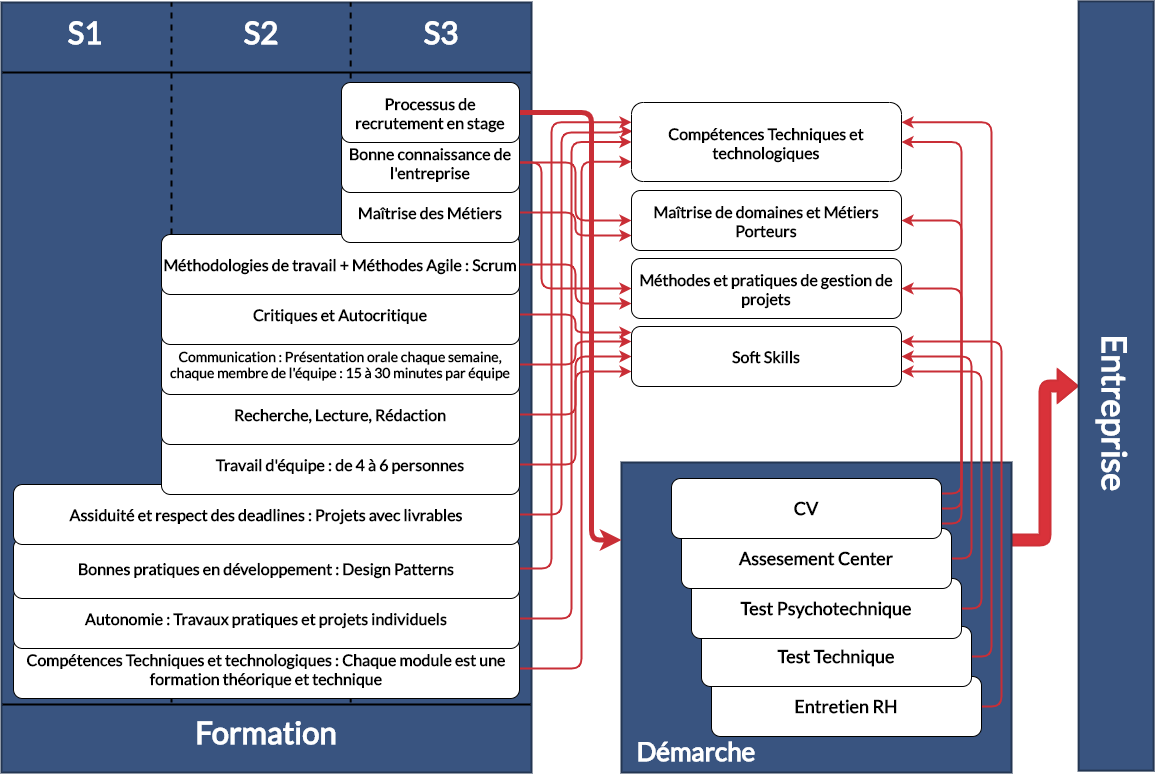

The diagram above was exported from draw.io. Its source (the exported page's mxGraphModel, read from the mxfile embedded in the PNG):
<mxGraphModel dx="1074" dy="482" grid="1" gridSize="10" guides="1" tooltips="1" connect="1" arrows="1" fold="1" page="1" pageScale="1" pageWidth="1169" pageHeight="827" background="#FFFFFF" math="0" shadow="0" extFonts="Lato^https://fonts.googleapis.com/css?family=Lato">
  <root>
    <mxCell id="0" />
    <mxCell id="1" parent="0" />
    <mxCell id="t5_dxN1HEtoVnkK6Q1lS-57" style="edgeStyle=orthogonalEdgeStyle;shape=flexArrow;curved=1;orthogonalLoop=1;jettySize=auto;html=1;exitX=1;exitY=0.25;exitDx=0;exitDy=0;entryX=0.5;entryY=1;entryDx=0;entryDy=0;strokeColor=#CF3037;strokeWidth=2;fillColor=#d9323a;fontFamily=Lato;fontSize=34;fontColor=#FFFFFF;" edge="1" parent="1" source="t5_dxN1HEtoVnkK6Q1lS-50" target="t5_dxN1HEtoVnkK6Q1lS-52">
      <mxGeometry relative="1" as="geometry" />
    </mxCell>
    <mxCell id="t5_dxN1HEtoVnkK6Q1lS-50" value="" style="rounded=0;whiteSpace=wrap;html=1;strokeWidth=2;labelBackgroundColor=none;fillColor=#395480;strokeColor=#243652;" vertex="1" parent="1">
      <mxGeometry x="630" y="490" width="390" height="310" as="geometry" />
    </mxCell>
    <mxCell id="t5_dxN1HEtoVnkK6Q1lS-35" value="" style="rounded=0;whiteSpace=wrap;html=1;strokeWidth=2;labelBackgroundColor=none;fillColor=#395480;strokeColor=#243652;" vertex="1" parent="1">
      <mxGeometry x="10" y="30" width="530" height="770" as="geometry" />
    </mxCell>
    <mxCell id="t5_dxN1HEtoVnkK6Q1lS-46" value="" style="endArrow=none;dashed=1;html=1;strokeWidth=2;fontFamily=Lato;fontSize=31;" edge="1" parent="1">
      <mxGeometry width="50" height="50" relative="1" as="geometry">
        <mxPoint x="359.17" y="730" as="sourcePoint" />
        <mxPoint x="359.17" y="30" as="targetPoint" />
      </mxGeometry>
    </mxCell>
    <mxCell id="t5_dxN1HEtoVnkK6Q1lS-45" value="" style="endArrow=none;dashed=1;html=1;strokeWidth=2;fontFamily=Lato;fontSize=31;" edge="1" parent="1">
      <mxGeometry width="50" height="50" relative="1" as="geometry">
        <mxPoint x="180" y="730" as="sourcePoint" />
        <mxPoint x="180" y="30" as="targetPoint" />
      </mxGeometry>
    </mxCell>
    <mxCell id="t5_dxN1HEtoVnkK6Q1lS-59" style="edgeStyle=orthogonalEdgeStyle;orthogonalLoop=1;jettySize=auto;html=1;exitX=1;exitY=0.5;exitDx=0;exitDy=0;entryX=0;entryY=0.75;entryDx=0;entryDy=0;strokeColor=#C92E36;strokeWidth=2;fillColor=#d9323a;fontFamily=Lato;fontSize=34;fontColor=#FFFFFF;" edge="1" parent="1" source="t5_dxN1HEtoVnkK6Q1lS-14" target="t5_dxN1HEtoVnkK6Q1lS-30">
      <mxGeometry relative="1" as="geometry">
        <Array as="points">
          <mxPoint x="590" y="696" />
          <mxPoint x="590" y="189" />
        </Array>
      </mxGeometry>
    </mxCell>
    <mxCell id="t5_dxN1HEtoVnkK6Q1lS-14" value="Compétences Techniques et technologiques : Chaque module est une formation théorique et technique" style="rounded=1;whiteSpace=wrap;html=1;fontFamily=Lato;FType=g;fontStyle=1;fontSize=16;" vertex="1" parent="1">
      <mxGeometry x="22" y="666" width="506" height="60" as="geometry" />
    </mxCell>
    <mxCell id="t5_dxN1HEtoVnkK6Q1lS-60" style="edgeStyle=orthogonalEdgeStyle;orthogonalLoop=1;jettySize=auto;html=1;exitX=1;exitY=0.5;exitDx=0;exitDy=0;entryX=0;entryY=0.5;entryDx=0;entryDy=0;strokeColor=#C92E36;strokeWidth=2;fillColor=#d9323a;fontFamily=Lato;fontSize=34;fontColor=#FFFFFF;" edge="1" parent="1" source="t5_dxN1HEtoVnkK6Q1lS-15" target="t5_dxN1HEtoVnkK6Q1lS-30">
      <mxGeometry relative="1" as="geometry">
        <Array as="points">
          <mxPoint x="580" y="646" />
          <mxPoint x="580" y="170" />
        </Array>
      </mxGeometry>
    </mxCell>
    <mxCell id="t5_dxN1HEtoVnkK6Q1lS-15" value="Autonomie : Travaux pratiques et projets individuels" style="rounded=1;whiteSpace=wrap;html=1;fontFamily=Lato;FType=g;fontStyle=1;fontSize=16;" vertex="1" parent="1">
      <mxGeometry x="22" y="616" width="506" height="60" as="geometry" />
    </mxCell>
    <mxCell id="t5_dxN1HEtoVnkK6Q1lS-61" style="edgeStyle=orthogonalEdgeStyle;orthogonalLoop=1;jettySize=auto;html=1;exitX=1;exitY=0.5;exitDx=0;exitDy=0;entryX=0;entryY=0.25;entryDx=0;entryDy=0;strokeColor=#C92E36;strokeWidth=2;fillColor=#d9323a;fontFamily=Lato;fontSize=34;fontColor=#FFFFFF;" edge="1" parent="1" source="t5_dxN1HEtoVnkK6Q1lS-16" target="t5_dxN1HEtoVnkK6Q1lS-30">
      <mxGeometry relative="1" as="geometry">
        <Array as="points">
          <mxPoint x="560" y="596" />
          <mxPoint x="560" y="150" />
        </Array>
      </mxGeometry>
    </mxCell>
    <mxCell id="t5_dxN1HEtoVnkK6Q1lS-16" value="Bonnes pratiques en développement : Design Patterns" style="rounded=1;whiteSpace=wrap;html=1;fontFamily=Lato;FType=g;fontStyle=1;fontSize=16;" vertex="1" parent="1">
      <mxGeometry x="22" y="566" width="506" height="60" as="geometry" />
    </mxCell>
    <mxCell id="t5_dxN1HEtoVnkK6Q1lS-62" style="edgeStyle=orthogonalEdgeStyle;orthogonalLoop=1;jettySize=auto;html=1;exitX=1;exitY=0.5;exitDx=0;exitDy=0;strokeColor=#C92E36;strokeWidth=2;fillColor=#d9323a;fontFamily=Lato;fontSize=34;fontColor=#FFFFFF;entryX=0.004;entryY=0.365;entryDx=0;entryDy=0;entryPerimeter=0;" edge="1" parent="1" source="t5_dxN1HEtoVnkK6Q1lS-17" target="t5_dxN1HEtoVnkK6Q1lS-30">
      <mxGeometry relative="1" as="geometry">
        <mxPoint x="630" y="160" as="targetPoint" />
        <Array as="points">
          <mxPoint x="570" y="542" />
          <mxPoint x="570" y="160" />
          <mxPoint x="630" y="160" />
          <mxPoint x="630" y="159" />
        </Array>
      </mxGeometry>
    </mxCell>
    <mxCell id="t5_dxN1HEtoVnkK6Q1lS-17" value="Assiduité et respect des deadlines : Projets avec livrables" style="rounded=1;whiteSpace=wrap;html=1;fontFamily=Lato;FType=g;fontStyle=1;fontSize=16;" vertex="1" parent="1">
      <mxGeometry x="22" y="512" width="506" height="60" as="geometry" />
    </mxCell>
    <mxCell id="t5_dxN1HEtoVnkK6Q1lS-63" style="edgeStyle=orthogonalEdgeStyle;orthogonalLoop=1;jettySize=auto;html=1;exitX=1;exitY=0.5;exitDx=0;exitDy=0;entryX=0;entryY=0.75;entryDx=0;entryDy=0;strokeColor=#C92E36;strokeWidth=2;fillColor=#d9323a;fontFamily=Lato;fontSize=34;fontColor=#FFFFFF;" edge="1" parent="1" source="t5_dxN1HEtoVnkK6Q1lS-18" target="t5_dxN1HEtoVnkK6Q1lS-33">
      <mxGeometry relative="1" as="geometry" />
    </mxCell>
    <mxCell id="t5_dxN1HEtoVnkK6Q1lS-18" value="Travail d'équipe : de 4 à 6 personnes" style="rounded=1;whiteSpace=wrap;html=1;fontFamily=Lato;FType=g;fontStyle=1;fontSize=16;" vertex="1" parent="1">
      <mxGeometry x="170" y="462" width="358" height="60" as="geometry" />
    </mxCell>
    <mxCell id="t5_dxN1HEtoVnkK6Q1lS-64" style="edgeStyle=orthogonalEdgeStyle;orthogonalLoop=1;jettySize=auto;html=1;exitX=1;exitY=0.5;exitDx=0;exitDy=0;entryX=0;entryY=0.5;entryDx=0;entryDy=0;strokeColor=#C92E36;strokeWidth=2;fillColor=#d9323a;fontFamily=Lato;fontSize=34;fontColor=#FFFFFF;" edge="1" parent="1" source="t5_dxN1HEtoVnkK6Q1lS-19" target="t5_dxN1HEtoVnkK6Q1lS-33">
      <mxGeometry relative="1" as="geometry" />
    </mxCell>
    <mxCell id="t5_dxN1HEtoVnkK6Q1lS-19" value="Recherche, Lecture, Rédaction" style="rounded=1;whiteSpace=wrap;html=1;fontFamily=Lato;FType=g;fontStyle=1;fontSize=16;" vertex="1" parent="1">
      <mxGeometry x="170" y="412" width="358" height="60" as="geometry" />
    </mxCell>
    <mxCell id="t5_dxN1HEtoVnkK6Q1lS-65" style="edgeStyle=orthogonalEdgeStyle;orthogonalLoop=1;jettySize=auto;html=1;exitX=1;exitY=0.5;exitDx=0;exitDy=0;entryX=0;entryY=0.25;entryDx=0;entryDy=0;strokeColor=#C92E36;strokeWidth=2;fillColor=#d9323a;fontFamily=Lato;fontSize=34;fontColor=#FFFFFF;" edge="1" parent="1" source="t5_dxN1HEtoVnkK6Q1lS-20" target="t5_dxN1HEtoVnkK6Q1lS-33">
      <mxGeometry relative="1" as="geometry" />
    </mxCell>
    <mxCell id="t5_dxN1HEtoVnkK6Q1lS-20" value="Communication : Présentation orale chaque semaine, chaque membre de l'équipe : 15 à 30 minutes par équipe" style="rounded=1;whiteSpace=wrap;html=1;fontFamily=Lato;FType=g;fontStyle=1;fontSize=14;" vertex="1" parent="1">
      <mxGeometry x="170" y="362" width="358" height="60" as="geometry" />
    </mxCell>
    <mxCell id="t5_dxN1HEtoVnkK6Q1lS-66" style="edgeStyle=orthogonalEdgeStyle;orthogonalLoop=1;jettySize=auto;html=1;exitX=1;exitY=0.5;exitDx=0;exitDy=0;strokeColor=#C92E36;strokeWidth=2;fillColor=#d9323a;fontFamily=Lato;fontSize=34;fontColor=#FFFFFF;" edge="1" parent="1" source="t5_dxN1HEtoVnkK6Q1lS-21">
      <mxGeometry relative="1" as="geometry">
        <mxPoint x="640" y="360" as="targetPoint" />
      </mxGeometry>
    </mxCell>
    <mxCell id="t5_dxN1HEtoVnkK6Q1lS-21" value="Critiques et Autocritique" style="rounded=1;whiteSpace=wrap;html=1;fontFamily=Lato;FType=g;fontStyle=1;fontSize=16;" vertex="1" parent="1">
      <mxGeometry x="170" y="312" width="358" height="60" as="geometry" />
    </mxCell>
    <mxCell id="t5_dxN1HEtoVnkK6Q1lS-67" style="edgeStyle=orthogonalEdgeStyle;orthogonalLoop=1;jettySize=auto;html=1;exitX=1;exitY=0.5;exitDx=0;exitDy=0;entryX=0;entryY=0.75;entryDx=0;entryDy=0;strokeColor=#C92E36;strokeWidth=2;fillColor=#d9323a;fontFamily=Lato;fontSize=34;fontColor=#FFFFFF;" edge="1" parent="1" source="t5_dxN1HEtoVnkK6Q1lS-22" target="t5_dxN1HEtoVnkK6Q1lS-32">
      <mxGeometry relative="1" as="geometry" />
    </mxCell>
    <mxCell id="t5_dxN1HEtoVnkK6Q1lS-22" value="Méthodologies de travail + Méthodes Agile : Scrum" style="rounded=1;whiteSpace=wrap;html=1;fontFamily=Lato;FType=g;fontStyle=1;fontSize=16;" vertex="1" parent="1">
      <mxGeometry x="170" y="262" width="358" height="60" as="geometry" />
    </mxCell>
    <mxCell id="t5_dxN1HEtoVnkK6Q1lS-68" style="edgeStyle=orthogonalEdgeStyle;orthogonalLoop=1;jettySize=auto;html=1;exitX=1;exitY=0.5;exitDx=0;exitDy=0;entryX=0;entryY=0.75;entryDx=0;entryDy=0;strokeColor=#C92E36;strokeWidth=2;fillColor=#d9323a;fontFamily=Lato;fontSize=34;fontColor=#FFFFFF;" edge="1" parent="1" source="t5_dxN1HEtoVnkK6Q1lS-25" target="t5_dxN1HEtoVnkK6Q1lS-31">
      <mxGeometry relative="1" as="geometry" />
    </mxCell>
    <mxCell id="t5_dxN1HEtoVnkK6Q1lS-25" value="Maîtrise des Métiers" style="rounded=1;whiteSpace=wrap;html=1;fontFamily=Lato;FType=g;fontStyle=1;fontSize=16;" vertex="1" parent="1">
      <mxGeometry x="350" y="210" width="178" height="60" as="geometry" />
    </mxCell>
    <mxCell id="t5_dxN1HEtoVnkK6Q1lS-72" style="edgeStyle=orthogonalEdgeStyle;orthogonalLoop=1;jettySize=auto;html=1;exitX=1;exitY=0.5;exitDx=0;exitDy=0;entryX=1;entryY=0.25;entryDx=0;entryDy=0;strokeColor=#C92E36;strokeWidth=2;fillColor=#d9323a;fontFamily=Lato;fontSize=45;fontColor=#FFFFFF;" edge="1" parent="1" source="t5_dxN1HEtoVnkK6Q1lS-29" target="t5_dxN1HEtoVnkK6Q1lS-33">
      <mxGeometry relative="1" as="geometry">
        <Array as="points">
          <mxPoint x="1010" y="734" />
          <mxPoint x="1010" y="369" />
        </Array>
      </mxGeometry>
    </mxCell>
    <mxCell id="t5_dxN1HEtoVnkK6Q1lS-29" value="Entretien RH" style="rounded=1;whiteSpace=wrap;html=1;fontFamily=Lato;FType=g;fontStyle=1;fontSize=18;" vertex="1" parent="1">
      <mxGeometry x="720" y="704" width="270" height="60" as="geometry" />
    </mxCell>
    <mxCell id="t5_dxN1HEtoVnkK6Q1lS-30" value="Compétences Techniques et technologiques" style="rounded=1;whiteSpace=wrap;html=1;fontFamily=Lato;FType=g;fontStyle=1;fontSize=16;" vertex="1" parent="1">
      <mxGeometry x="640" y="130" width="270" height="79" as="geometry" />
    </mxCell>
    <mxCell id="t5_dxN1HEtoVnkK6Q1lS-31" value="Maîtrise de domaines et Métiers Porteurs" style="rounded=1;whiteSpace=wrap;html=1;fontFamily=Lato;FType=g;fontStyle=1;fontSize=16;" vertex="1" parent="1">
      <mxGeometry x="640" y="218" width="270" height="60" as="geometry" />
    </mxCell>
    <mxCell id="t5_dxN1HEtoVnkK6Q1lS-32" value="Méthodes et pratiques de gestion de projets" style="rounded=1;whiteSpace=wrap;html=1;fontFamily=Lato;FType=g;fontStyle=1;fontSize=16;" vertex="1" parent="1">
      <mxGeometry x="640" y="286" width="270" height="60" as="geometry" />
    </mxCell>
    <mxCell id="t5_dxN1HEtoVnkK6Q1lS-33" value="Soft Skills" style="rounded=1;whiteSpace=wrap;html=1;fontFamily=Lato;FType=g;fontStyle=1;fontSize=16;" vertex="1" parent="1">
      <mxGeometry x="640" y="354" width="270" height="60" as="geometry" />
    </mxCell>
    <mxCell id="t5_dxN1HEtoVnkK6Q1lS-69" style="edgeStyle=orthogonalEdgeStyle;orthogonalLoop=1;jettySize=auto;html=1;exitX=1;exitY=0.5;exitDx=0;exitDy=0;entryX=0;entryY=0.5;entryDx=0;entryDy=0;strokeColor=#C92E36;strokeWidth=2;fillColor=#d9323a;fontFamily=Lato;fontSize=34;fontColor=#FFFFFF;" edge="1" parent="1" source="t5_dxN1HEtoVnkK6Q1lS-24" target="t5_dxN1HEtoVnkK6Q1lS-31">
      <mxGeometry relative="1" as="geometry" />
    </mxCell>
    <mxCell id="t5_dxN1HEtoVnkK6Q1lS-71" style="edgeStyle=orthogonalEdgeStyle;orthogonalLoop=1;jettySize=auto;html=1;exitX=1;exitY=0.5;exitDx=0;exitDy=0;entryX=0;entryY=0.5;entryDx=0;entryDy=0;strokeColor=#C92E36;strokeWidth=2;fillColor=#d9323a;fontFamily=Lato;fontSize=45;fontColor=#FFFFFF;" edge="1" parent="1" source="t5_dxN1HEtoVnkK6Q1lS-24" target="t5_dxN1HEtoVnkK6Q1lS-32">
      <mxGeometry relative="1" as="geometry">
        <Array as="points">
          <mxPoint x="550" y="190" />
          <mxPoint x="550" y="316" />
        </Array>
      </mxGeometry>
    </mxCell>
    <mxCell id="t5_dxN1HEtoVnkK6Q1lS-24" value="Bonne connaissance de l'entreprise" style="rounded=1;whiteSpace=wrap;html=1;fontFamily=Lato;FType=g;fontStyle=1;fontSize=16;" vertex="1" parent="1">
      <mxGeometry x="350" y="160" width="178" height="60" as="geometry" />
    </mxCell>
    <mxCell id="t5_dxN1HEtoVnkK6Q1lS-70" style="edgeStyle=orthogonalEdgeStyle;orthogonalLoop=1;jettySize=auto;html=1;exitX=1;exitY=0.5;exitDx=0;exitDy=0;strokeColor=#C92E36;strokeWidth=5;fillColor=#d9323a;fontFamily=Lato;fontSize=34;fontColor=#FFFFFF;entryX=0;entryY=0.25;entryDx=0;entryDy=0;" edge="1" parent="1" source="t5_dxN1HEtoVnkK6Q1lS-23" target="t5_dxN1HEtoVnkK6Q1lS-50">
      <mxGeometry relative="1" as="geometry">
        <mxPoint x="610" y="450" as="targetPoint" />
        <Array as="points">
          <mxPoint x="600" y="140" />
          <mxPoint x="600" y="568" />
        </Array>
      </mxGeometry>
    </mxCell>
    <mxCell id="t5_dxN1HEtoVnkK6Q1lS-23" value="Processus de recrutement en stage" style="rounded=1;whiteSpace=wrap;html=1;fontFamily=Lato;FType=g;fontStyle=1;fontSize=16;" vertex="1" parent="1">
      <mxGeometry x="350" y="110" width="178" height="60" as="geometry" />
    </mxCell>
    <mxCell id="t5_dxN1HEtoVnkK6Q1lS-36" value="" style="endArrow=none;html=1;curved=1;strokeWidth=2;" edge="1" parent="1">
      <mxGeometry width="50" height="50" relative="1" as="geometry">
        <mxPoint x="539" y="100" as="sourcePoint" />
        <mxPoint x="11" y="100" as="targetPoint" />
      </mxGeometry>
    </mxCell>
    <mxCell id="t5_dxN1HEtoVnkK6Q1lS-37" value="" style="endArrow=none;html=1;curved=1;strokeWidth=2;" edge="1" parent="1">
      <mxGeometry width="50" height="50" relative="1" as="geometry">
        <mxPoint x="539" y="732" as="sourcePoint" />
        <mxPoint x="11" y="732" as="targetPoint" />
      </mxGeometry>
    </mxCell>
    <mxCell id="t5_dxN1HEtoVnkK6Q1lS-38" value="&lt;b style=&quot;font-size: 31px;&quot;&gt;Formation&lt;/b&gt;" style="text;html=1;strokeColor=none;fillColor=none;align=center;verticalAlign=middle;whiteSpace=wrap;rounded=0;fontSize=31;fontFamily=Lato;fontStyle=0;fontColor=#FFFFFF;" vertex="1" parent="1">
      <mxGeometry x="190" y="750" width="170" height="20" as="geometry" />
    </mxCell>
    <mxCell id="t5_dxN1HEtoVnkK6Q1lS-39" value="S1" style="text;html=1;align=center;verticalAlign=middle;whiteSpace=wrap;rounded=0;fontFamily=Lato;fontSize=31;fontStyle=1;fontColor=#FFFFFF;" vertex="1" parent="1">
      <mxGeometry x="74" y="50" width="40" height="20" as="geometry" />
    </mxCell>
    <mxCell id="t5_dxN1HEtoVnkK6Q1lS-40" value="S2" style="text;html=1;strokeColor=none;fillColor=none;align=center;verticalAlign=middle;whiteSpace=wrap;rounded=0;fontFamily=Lato;fontSize=31;fontStyle=1;fontColor=#FFFFFF;" vertex="1" parent="1">
      <mxGeometry x="250" y="50" width="40" height="20" as="geometry" />
    </mxCell>
    <mxCell id="t5_dxN1HEtoVnkK6Q1lS-41" value="S3" style="text;html=1;strokeColor=none;fillColor=none;align=center;verticalAlign=middle;whiteSpace=wrap;rounded=0;fontFamily=Lato;fontSize=31;fontStyle=1;fontColor=#FFFFFF;" vertex="1" parent="1">
      <mxGeometry x="430" y="50" width="40" height="20" as="geometry" />
    </mxCell>
    <mxCell id="t5_dxN1HEtoVnkK6Q1lS-77" style="edgeStyle=orthogonalEdgeStyle;orthogonalLoop=1;jettySize=auto;html=1;exitX=1;exitY=0.5;exitDx=0;exitDy=0;strokeColor=#C92E36;strokeWidth=2;fillColor=#d9323a;fontFamily=Lato;fontSize=45;fontColor=#FFFFFF;entryX=1;entryY=0.25;entryDx=0;entryDy=0;" edge="1" parent="1" source="t5_dxN1HEtoVnkK6Q1lS-28" target="t5_dxN1HEtoVnkK6Q1lS-30">
      <mxGeometry relative="1" as="geometry">
        <mxPoint x="1030" y="410" as="targetPoint" />
        <Array as="points">
          <mxPoint x="1000" y="684" />
          <mxPoint x="1000" y="150" />
        </Array>
      </mxGeometry>
    </mxCell>
    <mxCell id="t5_dxN1HEtoVnkK6Q1lS-28" value="Test Technique" style="rounded=1;whiteSpace=wrap;html=1;fontFamily=Lato;FType=g;fontStyle=1;fontSize=18;" vertex="1" parent="1">
      <mxGeometry x="710" y="654" width="270" height="60" as="geometry" />
    </mxCell>
    <mxCell id="t5_dxN1HEtoVnkK6Q1lS-78" style="edgeStyle=orthogonalEdgeStyle;orthogonalLoop=1;jettySize=auto;html=1;exitX=1;exitY=0.5;exitDx=0;exitDy=0;entryX=1;entryY=0.75;entryDx=0;entryDy=0;strokeColor=#C92E36;strokeWidth=2;fillColor=#d9323a;fontFamily=Lato;fontSize=45;fontColor=#FFFFFF;" edge="1" parent="1" source="t5_dxN1HEtoVnkK6Q1lS-27" target="t5_dxN1HEtoVnkK6Q1lS-33">
      <mxGeometry relative="1" as="geometry" />
    </mxCell>
    <mxCell id="t5_dxN1HEtoVnkK6Q1lS-27" value="Test Psychotechnique" style="rounded=1;whiteSpace=wrap;html=1;fontFamily=Lato;FType=g;fontStyle=1;fontSize=18;" vertex="1" parent="1">
      <mxGeometry x="700" y="606" width="270" height="60" as="geometry" />
    </mxCell>
    <mxCell id="t5_dxN1HEtoVnkK6Q1lS-51" value="Démarche" style="text;html=1;strokeColor=none;fillColor=none;align=center;verticalAlign=middle;whiteSpace=wrap;rounded=0;labelBackgroundColor=none;fontFamily=Lato;fontSize=26;fontColor=#FFFFFF;fontStyle=1" vertex="1" parent="1">
      <mxGeometry x="630" y="769" width="150" height="20" as="geometry" />
    </mxCell>
    <mxCell id="t5_dxN1HEtoVnkK6Q1lS-52" value="" style="rounded=0;whiteSpace=wrap;html=1;strokeWidth=2;labelBackgroundColor=none;fillColor=#395480;strokeColor=#243652;rotation=90;" vertex="1" parent="1">
      <mxGeometry x="740" y="376" width="769.25" height="75" as="geometry" />
    </mxCell>
    <mxCell id="t5_dxN1HEtoVnkK6Q1lS-53" value="Entreprise" style="text;html=1;strokeColor=none;fillColor=none;align=center;verticalAlign=middle;whiteSpace=wrap;rounded=0;labelBackgroundColor=none;fontFamily=Lato;fontSize=34;fontColor=#FFFFFF;rotation=90;fontStyle=1" vertex="1" parent="1">
      <mxGeometry x="1039.37" y="431" width="170.5" height="20" as="geometry" />
    </mxCell>
    <mxCell id="t5_dxN1HEtoVnkK6Q1lS-73" style="edgeStyle=orthogonalEdgeStyle;orthogonalLoop=1;jettySize=auto;html=1;exitX=1;exitY=0.5;exitDx=0;exitDy=0;entryX=1;entryY=0.5;entryDx=0;entryDy=0;strokeColor=#C92E36;strokeWidth=2;fillColor=#d9323a;fontFamily=Lato;fontSize=45;fontColor=#FFFFFF;" edge="1" parent="1" source="t5_dxN1HEtoVnkK6Q1lS-54" target="t5_dxN1HEtoVnkK6Q1lS-33">
      <mxGeometry relative="1" as="geometry" />
    </mxCell>
    <mxCell id="t5_dxN1HEtoVnkK6Q1lS-54" value="Assesement Center" style="rounded=1;whiteSpace=wrap;html=1;fontFamily=Lato;FType=g;fontStyle=1;fontSize=18;" vertex="1" parent="1">
      <mxGeometry x="690" y="556" width="270" height="60" as="geometry" />
    </mxCell>
    <mxCell id="t5_dxN1HEtoVnkK6Q1lS-75" style="edgeStyle=orthogonalEdgeStyle;orthogonalLoop=1;jettySize=auto;html=1;exitX=1;exitY=0.25;exitDx=0;exitDy=0;entryX=1;entryY=0.5;entryDx=0;entryDy=0;strokeColor=#C92E36;strokeWidth=2;fillColor=#d9323a;fontFamily=Lato;fontSize=45;fontColor=#FFFFFF;" edge="1" parent="1" source="t5_dxN1HEtoVnkK6Q1lS-26" target="t5_dxN1HEtoVnkK6Q1lS-31">
      <mxGeometry relative="1" as="geometry" />
    </mxCell>
    <mxCell id="t5_dxN1HEtoVnkK6Q1lS-76" style="edgeStyle=orthogonalEdgeStyle;orthogonalLoop=1;jettySize=auto;html=1;exitX=1;exitY=0.75;exitDx=0;exitDy=0;strokeColor=#C92E36;strokeWidth=2;fillColor=#d9323a;fontFamily=Lato;fontSize=45;fontColor=#FFFFFF;entryX=1;entryY=0.5;entryDx=0;entryDy=0;" edge="1" parent="1" source="t5_dxN1HEtoVnkK6Q1lS-26" target="t5_dxN1HEtoVnkK6Q1lS-30">
      <mxGeometry relative="1" as="geometry">
        <mxPoint x="990" y="260" as="targetPoint" />
      </mxGeometry>
    </mxCell>
    <mxCell id="t5_dxN1HEtoVnkK6Q1lS-79" style="edgeStyle=orthogonalEdgeStyle;orthogonalLoop=1;jettySize=auto;html=1;exitX=1;exitY=0.5;exitDx=0;exitDy=0;entryX=1;entryY=0.5;entryDx=0;entryDy=0;strokeColor=#C92E36;strokeWidth=2;fillColor=#d9323a;fontFamily=Lato;fontSize=45;fontColor=#FFFFFF;" edge="1" parent="1" source="t5_dxN1HEtoVnkK6Q1lS-26" target="t5_dxN1HEtoVnkK6Q1lS-32">
      <mxGeometry relative="1" as="geometry" />
    </mxCell>
    <mxCell id="t5_dxN1HEtoVnkK6Q1lS-26" value="CV" style="rounded=1;whiteSpace=wrap;html=1;fontFamily=Lato;FType=g;fontStyle=1;fontSize=18;" vertex="1" parent="1">
      <mxGeometry x="680" y="506" width="270" height="60" as="geometry" />
    </mxCell>
  </root>
</mxGraphModel>